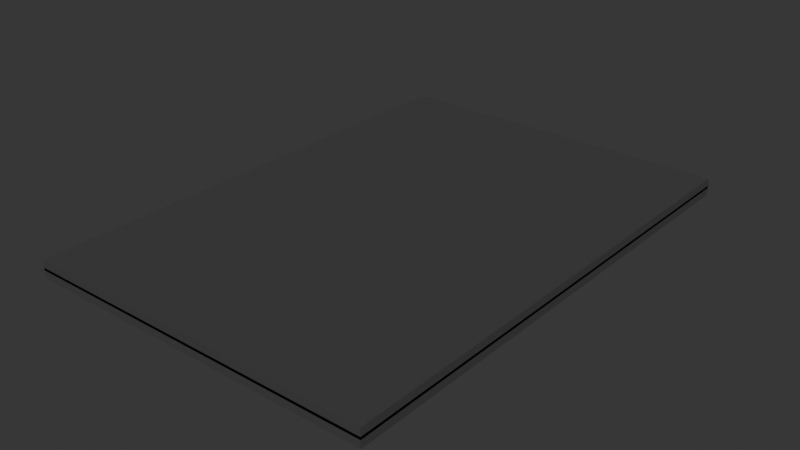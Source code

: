 # Source: laptop.blend  (saved by Blender 2.83.19; exported with 4.5.12 LTS)
import bpy
from mathutils import Matrix  # noqa: F401  (used for matrix-valued properties, if any)

bpy.ops.wm.read_factory_settings(use_empty=True)
scene = bpy.context.scene
scene.name = 'Scene'

# ---- collections
col_collection = bpy.data.collections.new('Collection'); scene.collection.children.link(col_collection)

# ---- materials (node trees are filled in below, after node groups)
mat_material = bpy.data.materials.new('Material')
mat_material.alpha_threshold = 0.0
mat_material.use_transparent_shadow = False
mat_material.line_color = (0.0, 0.0, 0.0, 1.0)
mat_material_003 = bpy.data.materials.new('Material.003')
mat_material_003.alpha_threshold = 0.0
mat_material_003.use_transparent_shadow = False
mat_material_003.line_color = (0.0, 0.0, 0.0, 1.0)

# ---- material node trees
mat_material.use_nodes = True; mat_material.node_tree.nodes.clear()
_N = mat_material.node_tree.nodes; _L = mat_material.node_tree.links
n0 = _N.new('ShaderNodeOutputMaterial'); n0.name = 'Material Output'; n0.location = (300, 300)
n1 = _N.new('ShaderNodeBsdfPrincipled'); n1.name = 'Principled BSDF'; n1.location = (10, 300)
n1.distribution = 'GGX'
n1.subsurface_method = 'BURLEY'
n1.inputs[0].default_value = (0.04667, 0.04667, 0.04667, 1.0)
n1.inputs[2].default_value = 0.4
n1.inputs[3].default_value = 1.45
n1.inputs[27].default_value = (0.0, 0.0, 0.0, 1.0)
n1.inputs[28].default_value = 1.0
_L.new(n1.outputs[0], n0.inputs[0])
n0.is_active_output = True
mat_material_003.use_nodes = True; mat_material_003.node_tree.nodes.clear()
_N = mat_material_003.node_tree.nodes; _L = mat_material_003.node_tree.links
n0 = _N.new('ShaderNodeOutputMaterial'); n0.name = 'Material Output'; n0.location = (300, 300)
n1 = _N.new('ShaderNodeBsdfPrincipled'); n1.name = 'Principled BSDF'; n1.location = (10, 300)
n1.distribution = 'GGX'
n1.subsurface_method = 'BURLEY'
n1.inputs[0].default_value = (0.04667, 0.04667, 0.04667, 1.0)
n1.inputs[2].default_value = 0.4
n1.inputs[3].default_value = 1.45
n1.inputs[27].default_value = (0.0, 0.0, 0.0, 1.0)
n1.inputs[28].default_value = 1.0
_L.new(n1.outputs[0], n0.inputs[0])
n0.is_active_output = True

# ---- world
world_world = bpy.data.worlds.new('World'); scene.world = world_world
world_world.use_nodes = True; world_world.node_tree.nodes.clear()
_N = world_world.node_tree.nodes; _L = world_world.node_tree.links
n0 = _N.new('ShaderNodeOutputWorld'); n0.name = 'World Output'; n0.location = (300, 300)
n1 = _N.new('ShaderNodeBackground'); n1.name = 'Background'; n1.location = (10, 300)
n1.inputs[0].default_value = (0.0331, 0.0331, 0.0331, 1.0)
_L.new(n1.outputs[0], n0.inputs[0])
n0.is_active_output = True
world_world.color = (0.05088, 0.05088, 0.05088)
world_world.use_sun_shadow = False
world_world.sun_shadow_jitter_overblur = 0.0

# ---- meshes
me_cube = bpy.data.meshes.new('Cube')
me_cube.from_pydata([(1.0, 1.0, 1.0), (1.0, 1.0, -1.0), (1.0, -1.0, 1.0), (1.0, -1.0, -1.0), (-1.0, 1.0, 1.0), (-1.0, 1.0, -1.0), (-1.0, -1.0, 1.0), (-1.0, -1.0, -1.0)], [], [(0, 4, 6, 2), (3, 2, 6, 7), (7, 6, 4, 5), (5, 1, 3, 7), (1, 0, 2, 3), (5, 4, 0, 1)])
_uv = me_cube.uv_layers.new(name='UVMap')
_uv.uv.foreach_set('vector', [0.625, 0.5, 0.875, 0.5, 0.875, 0.75, 0.625, 0.75, 0.375, 0.75, 0.625, 0.75, 0.625, 1.0, 0.375, 1.0, 0.375, 0.0, 0.625, 0.0, 0.625, 0.25, 0.375, 0.25, 0.125, 0.5, 0.375, 0.5, 0.375, 0.75, 0.125, 0.75, 0.375, 0.5, 0.625, 0.5, 0.625, 0.75, 0.375, 0.75, 0.375, 0.25, 0.625, 0.25, 0.625, 0.5, 0.375, 0.5])
me_cube.materials.append(mat_material)
me_cube.use_remesh_preserve_volume = False
me_cube.use_remesh_preserve_attributes = False
me_cube.use_mirror_vertex_groups = False
me_cube.update()
me_cube_001 = bpy.data.meshes.new('Cube.001')
me_cube_001.from_pydata([(1.0, 1.0, 1.0), (1.0, 1.0, -1.0), (1.0, -1.0, 1.0), (1.0, -1.0, -1.0), (-1.0, 1.0, 1.0), (-1.0, 1.0, -1.0), (-1.0, -1.0, 1.0), (-1.0, -1.0, -1.0)], [], [(0, 4, 6, 2), (3, 2, 6, 7), (7, 6, 4, 5), (5, 1, 3, 7), (1, 0, 2, 3), (5, 4, 0, 1)])
_uv = me_cube_001.uv_layers.new(name='UVMap')
_uv.uv.foreach_set('vector', [0.625, 0.5, 0.875, 0.5, 0.875, 0.75, 0.625, 0.75, 0.375, 0.75, 0.625, 0.75, 0.625, 1.0, 0.375, 1.0, 0.375, 0.0, 0.625, 0.0, 0.625, 0.25, 0.375, 0.25, 0.125, 0.5, 0.375, 0.5, 0.375, 0.75, 0.125, 0.75, 0.375, 0.5, 0.625, 0.5, 0.625, 0.75, 0.375, 0.75, 0.375, 0.25, 0.625, 0.25, 0.625, 0.5, 0.375, 0.5])
me_cube_001.materials.append(mat_material_003)
me_cube_001.use_remesh_preserve_volume = False
me_cube_001.use_remesh_preserve_attributes = False
me_cube_001.use_mirror_vertex_groups = False
me_cube_001.update()

# ---- objects
ob_cube = bpy.data.objects.new('Cube', me_cube)
ob_cube_001 = bpy.data.objects.new('Cube.001', me_cube_001)

# ---- transforms, parenting, visibility, modifiers, constraints
ob_cube.location = (0.0, 0.0, 0.05)
ob_cube.scale = (0.7, 1.0, 0.02)
ob_cube.lock_rotations_4d = False
ob_cube.empty_display_type = 'ARROWS'
ob_cube.lineart.crease_threshold = 0.0
ob_cube_001.location = (0.0, 0.0, 0.02)
ob_cube_001.scale = (0.7, 1.0, 0.02)
ob_cube_001.lock_rotations_4d = False
ob_cube_001.empty_display_type = 'ARROWS'
ob_cube_001.lineart.crease_threshold = 0.0

# ---- collection membership
col_collection.objects.link(ob_cube)
col_collection.objects.link(ob_cube_001)

# ---- scene / render settings (as saved in the file)
scene.frame_start = 1; scene.frame_end = 250; scene.frame_set(1)
scene.render.engine = 'BLENDER_EEVEE_NEXT'
scene.cycles.use_denoising = False
scene.cycles.samples = 128
scene.cycles.sampling_pattern = 'TABULATED_SOBOL'
scene.cycles.use_adaptive_sampling = False
scene.cycles.use_light_tree = False
scene.view_settings.view_transform = 'Filmic'
bpy.context.view_layer.update()

# ---- added for rendering (the .blend has no active camera and no usable light): camera, sun
cam_auto = bpy.data.cameras.new('AutoCamera')
cam_auto.lens = 50.0
cam_auto.sensor_width = 36.0
cam_auto.clip_end = 1000.0
ob_auto_camera = bpy.data.objects.new('AutoCamera', cam_auto)
scene.collection.objects.link(ob_auto_camera)
ob_auto_camera.location = (2.25969, -2.71163, 1.84275)
ob_auto_camera.rotation_euler = (1.09748, -7.21219e-08, 0.694738)
scene.camera = ob_auto_camera
light_auto_sun = bpy.data.lights.new('AutoSun', 'SUN')
light_auto_sun.energy = 3.0
light_auto_sun.angle = 0.0523599
ob_auto_sun = bpy.data.objects.new('AutoSun', light_auto_sun)
scene.collection.objects.link(ob_auto_sun)
ob_auto_sun.rotation_euler = (0.872665, 0.174533, 0.523599)
bpy.context.view_layer.update()
